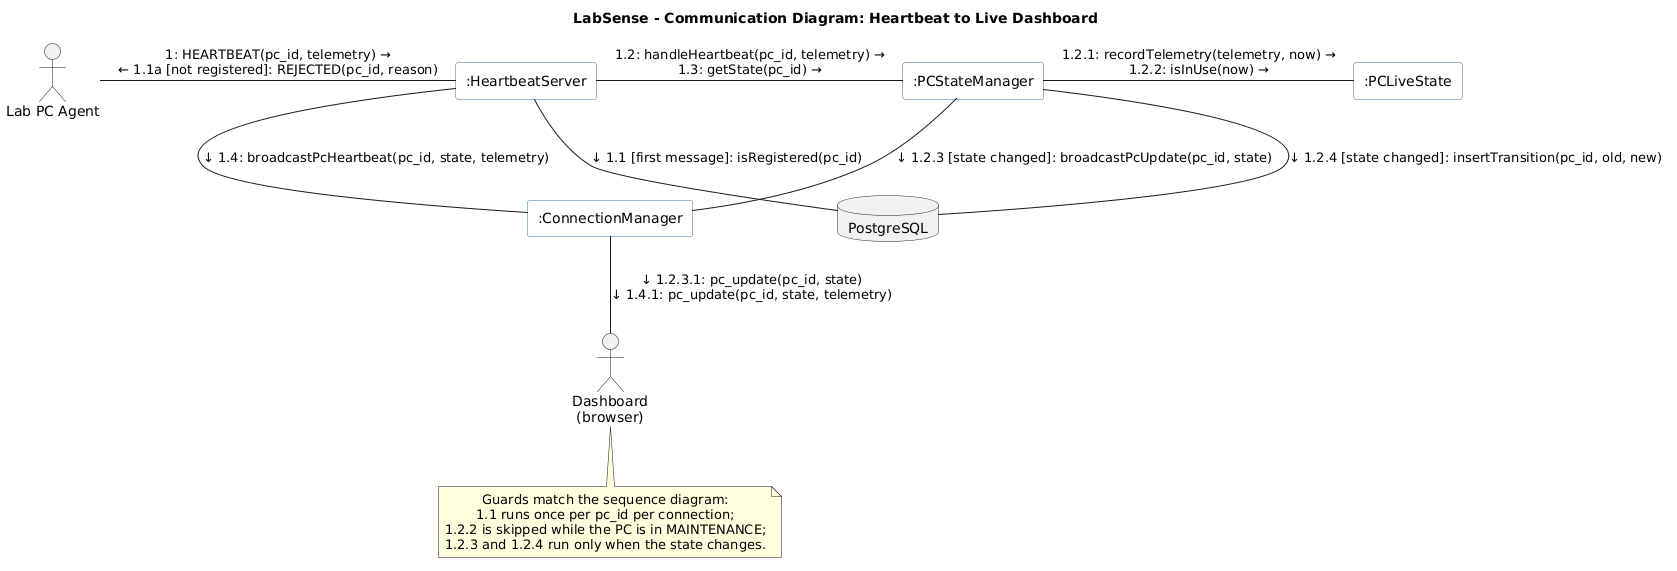

The diagram above was rendered by PlantUML. Its source (embedded in the PNG):
@startuml exp4-communication-heartbeat
' Communication diagram for the same interaction as exp4-sequence-heartbeat:
' objects and their links, with numbered messages (nesting = call depth).
title LabSense - Communication Diagram: Heartbeat to Live Dashboard

skinparam shadowing false
skinparam defaultTextAlignment center
skinparam rectangle {
  BackgroundColor #FFFFFF
  BorderColor #3A6EA5
}

actor "Lab PC Agent" as Agent
rectangle ":HeartbeatServer" as TCP
rectangle ":PCStateManager" as SM
rectangle ":PCLiveState" as LS
rectangle ":ConnectionManager" as WS
database "PostgreSQL" as DB
actor "Dashboard\n(browser)" as UI

Agent -right- TCP : "1: HEARTBEAT(pc_id, telemetry) →\n← 1.1a ~[not registered]: REJECTED(pc_id, reason)"
TCP -down- DB : "↓ 1.1 ~[first message]: isRegistered(pc_id)"
TCP -right- SM : "1.2: handleHeartbeat(pc_id, telemetry) →\n1.3: getState(pc_id) →"
SM -right- LS : "1.2.1: recordTelemetry(telemetry, now) →\n1.2.2: isInUse(now) →"
SM -down- WS : "↓ 1.2.3 ~[state changed]: broadcastPcUpdate(pc_id, state)"
SM -down- DB : "↓ 1.2.4 ~[state changed]: insertTransition(pc_id, old, new)"
TCP -down- WS : "↓ 1.4: broadcastPcHeartbeat(pc_id, state, telemetry)"
WS -down- UI : "↓ 1.2.3.1: pc_update(pc_id, state)\n↓ 1.4.1: pc_update(pc_id, state, telemetry)"

note bottom of UI
  Guards match the sequence diagram:
  1.1 runs once per pc_id per connection;
  1.2.2 is skipped while the PC is in MAINTENANCE;
  1.2.3 and 1.2.4 run only when the state changes.
end note
@enduml